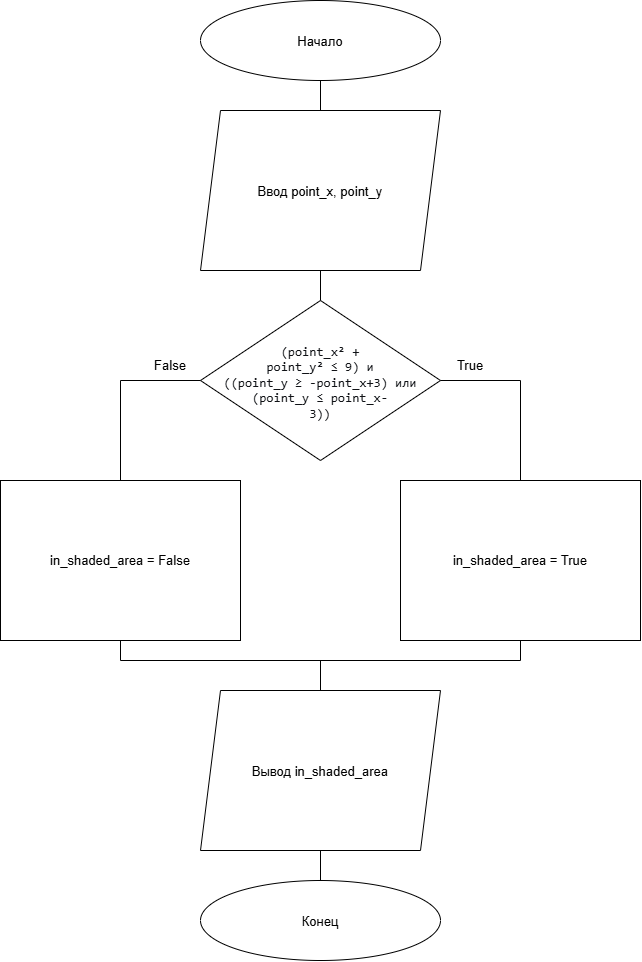

The diagram above was exported from draw.io. Its source (the exported page's mxGraphModel, read from the mxfile embedded in the PNG):
<mxGraphModel dx="1684" dy="1091" grid="1" gridSize="10" guides="1" tooltips="1" connect="1" arrows="1" fold="1" page="1" pageScale="1" pageWidth="827" pageHeight="1169" math="0" shadow="0">
  <root>
    <mxCell id="0" />
    <mxCell id="1" parent="0" />
    <mxCell id="sGF2g6LW-oSptsWp87Uw-1" parent="1" style="ellipse;whiteSpace=wrap;html=1;shapeInside=1;fontSize=13;" value="Начало" vertex="1">
      <mxGeometry height="80" width="240" x="240" y="40" as="geometry" />
    </mxCell>
    <mxCell id="sGF2g6LW-oSptsWp87Uw-2" parent="1" style="shape=parallelogram;perimeter=parallelogramPerimeter;whiteSpace=wrap;html=1;shapeInside=1;fixedSize=1;fontSize=13;" value="Ввод point_x, point_y" vertex="1">
      <mxGeometry height="160" width="240" x="240" y="150" as="geometry" />
    </mxCell>
    <mxCell id="sGF2g6LW-oSptsWp87Uw-3" parent="1" style="rhombus;whiteSpace=wrap;html=1;shapeInside=1;align=center;fontSize=13;" value="&lt;font&gt;&lt;span style=&quot;background-color: transparent; color: rgb(15, 17, 21); font-family: Menlo, Monaco, Consolas, &amp;quot;Cascadia Mono&amp;quot;, &amp;quot;Ubuntu Mono&amp;quot;, &amp;quot;DejaVu Sans Mono&amp;quot;, &amp;quot;Liberation Mono&amp;quot;, &amp;quot;JetBrains Mono&amp;quot;, &amp;quot;Fira Code&amp;quot;, Cousine, &amp;quot;Roboto Mono&amp;quot;, &amp;quot;Courier New&amp;quot;, Courier, sans-serif, system-ui; white-space: pre-wrap; line-height: 30%;&quot;&gt;(point_x² + point_y² ≤ 9) и &lt;/span&gt;&lt;span style=&quot;color: rgb(15, 17, 21); font-family: Menlo, Monaco, Consolas, &amp;quot;Cascadia Mono&amp;quot;, &amp;quot;Ubuntu Mono&amp;quot;, &amp;quot;DejaVu Sans Mono&amp;quot;, &amp;quot;Liberation Mono&amp;quot;, &amp;quot;JetBrains Mono&amp;quot;, &amp;quot;Fira Code&amp;quot;, Cousine, &amp;quot;Roboto Mono&amp;quot;, &amp;quot;Courier New&amp;quot;, Courier, sans-serif, system-ui; text-align: start; white-space: pre-wrap; background-color: transparent;&quot;&gt;((point_y ≥ -point_x+3) или       (point_y ≤ point_x-3))&lt;/span&gt;&lt;/font&gt;" vertex="1">
      <mxGeometry height="160" width="240" x="240" y="340" as="geometry" />
    </mxCell>
    <mxCell id="sGF2g6LW-oSptsWp87Uw-6" parent="1" style="rounded=0;whiteSpace=wrap;html=1;fontSize=13;" value="in_shaded_area = True" vertex="1">
      <mxGeometry height="160" width="240" x="440" y="520" as="geometry" />
    </mxCell>
    <mxCell id="sGF2g6LW-oSptsWp87Uw-7" parent="1" style="rounded=0;whiteSpace=wrap;html=1;fontSize=13;" value="in_shaded_area = False" vertex="1">
      <mxGeometry height="160" width="240" x="40" y="520" as="geometry" />
    </mxCell>
    <mxCell id="sGF2g6LW-oSptsWp87Uw-8" edge="1" parent="1" source="sGF2g6LW-oSptsWp87Uw-2" style="endArrow=none;html=1;rounded=0;entryX=0.5;entryY=1;entryDx=0;entryDy=0;exitX=0.5;exitY=0;exitDx=0;exitDy=0;" target="sGF2g6LW-oSptsWp87Uw-1" value="">
      <mxGeometry height="50" relative="1" width="50" as="geometry">
        <mxPoint x="280" y="180" as="sourcePoint" />
        <mxPoint x="330" y="130" as="targetPoint" />
      </mxGeometry>
    </mxCell>
    <mxCell id="sGF2g6LW-oSptsWp87Uw-9" edge="1" parent="1" source="sGF2g6LW-oSptsWp87Uw-3" style="endArrow=none;html=1;rounded=0;entryX=0.5;entryY=1;entryDx=0;entryDy=0;exitX=0.5;exitY=0;exitDx=0;exitDy=0;" target="sGF2g6LW-oSptsWp87Uw-2" value="">
      <mxGeometry height="50" relative="1" width="50" as="geometry">
        <mxPoint x="350" y="330" as="sourcePoint" />
        <mxPoint x="350" y="300" as="targetPoint" />
      </mxGeometry>
    </mxCell>
    <mxCell id="sGF2g6LW-oSptsWp87Uw-11" edge="1" parent="1" source="sGF2g6LW-oSptsWp87Uw-7" style="endArrow=none;html=1;rounded=0;edgeStyle=orthogonalEdgeStyle;entryX=0;entryY=0.5;entryDx=0;entryDy=0;exitX=0.5;exitY=0;exitDx=0;exitDy=0;" target="sGF2g6LW-oSptsWp87Uw-3" value="">
      <mxGeometry height="50" relative="1" width="50" as="geometry">
        <mxPoint x="40" y="400" as="sourcePoint" />
        <mxPoint x="90" y="350" as="targetPoint" />
      </mxGeometry>
    </mxCell>
    <mxCell id="sGF2g6LW-oSptsWp87Uw-12" edge="1" parent="1" source="sGF2g6LW-oSptsWp87Uw-6" style="endArrow=none;html=1;rounded=0;edgeStyle=orthogonalEdgeStyle;entryX=1;entryY=0.5;entryDx=0;entryDy=0;exitX=0.5;exitY=0;exitDx=0;exitDy=0;" target="sGF2g6LW-oSptsWp87Uw-3" value="">
      <mxGeometry height="50" relative="1" width="50" as="geometry">
        <mxPoint x="630" y="450" as="sourcePoint" />
        <mxPoint x="710" y="350" as="targetPoint" />
      </mxGeometry>
    </mxCell>
    <mxCell id="sGF2g6LW-oSptsWp87Uw-13" edge="1" parent="1" source="sGF2g6LW-oSptsWp87Uw-7" style="endArrow=none;html=1;rounded=0;edgeStyle=orthogonalEdgeStyle;exitX=0.5;exitY=1;exitDx=0;exitDy=0;entryX=0.5;entryY=1;entryDx=0;entryDy=0;" target="sGF2g6LW-oSptsWp87Uw-6" value="">
      <mxGeometry height="50" relative="1" width="50" as="geometry">
        <Array as="points">
          <mxPoint x="160.05" y="700" />
          <mxPoint x="560.05" y="700" />
        </Array>
        <mxPoint x="290" y="770" as="sourcePoint" />
        <mxPoint x="340" y="720" as="targetPoint" />
      </mxGeometry>
    </mxCell>
    <mxCell id="sGF2g6LW-oSptsWp87Uw-14" parent="1" style="shape=parallelogram;perimeter=parallelogramPerimeter;whiteSpace=wrap;html=1;shapeInside=1;fixedSize=1;fontSize=13;" value="Вывод&amp;nbsp;in_shaded_area" vertex="1">
      <mxGeometry height="160" width="240" x="240" y="730" as="geometry" />
    </mxCell>
    <mxCell id="sGF2g6LW-oSptsWp87Uw-15" edge="1" parent="1" source="sGF2g6LW-oSptsWp87Uw-14" style="endArrow=none;html=1;rounded=0;exitX=0.5;exitY=0;exitDx=0;exitDy=0;" value="">
      <mxGeometry height="50" relative="1" width="50" as="geometry">
        <mxPoint x="350" y="740" as="sourcePoint" />
        <mxPoint x="360" y="700" as="targetPoint" />
      </mxGeometry>
    </mxCell>
    <mxCell id="sGF2g6LW-oSptsWp87Uw-16" parent="1" style="ellipse;whiteSpace=wrap;html=1;shapeInside=1;fontSize=13;" value="Конец" vertex="1">
      <mxGeometry height="80" width="240" x="240" y="920" as="geometry" />
    </mxCell>
    <mxCell id="sGF2g6LW-oSptsWp87Uw-17" edge="1" parent="1" source="sGF2g6LW-oSptsWp87Uw-16" style="endArrow=none;html=1;rounded=0;entryX=0.5;entryY=1;entryDx=0;entryDy=0;exitX=0.5;exitY=0;exitDx=0;exitDy=0;" target="sGF2g6LW-oSptsWp87Uw-14" value="">
      <mxGeometry height="50" relative="1" width="50" as="geometry">
        <mxPoint x="600" y="940" as="sourcePoint" />
        <mxPoint x="650" y="890" as="targetPoint" />
      </mxGeometry>
    </mxCell>
    <mxCell id="sGF2g6LW-oSptsWp87Uw-18" parent="1" style="text;html=1;whiteSpace=wrap;strokeColor=none;fillColor=none;align=center;verticalAlign=middle;rounded=0;fontSize=13;" value="True" vertex="1">
      <mxGeometry height="30" width="60" x="480" y="390" as="geometry" />
    </mxCell>
    <mxCell id="sGF2g6LW-oSptsWp87Uw-19" parent="1" style="text;html=1;whiteSpace=wrap;strokeColor=none;fillColor=none;align=center;verticalAlign=middle;rounded=0;fontSize=13;" value="False" vertex="1">
      <mxGeometry height="30" width="60" x="180" y="390" as="geometry" />
    </mxCell>
  </root>
</mxGraphModel>